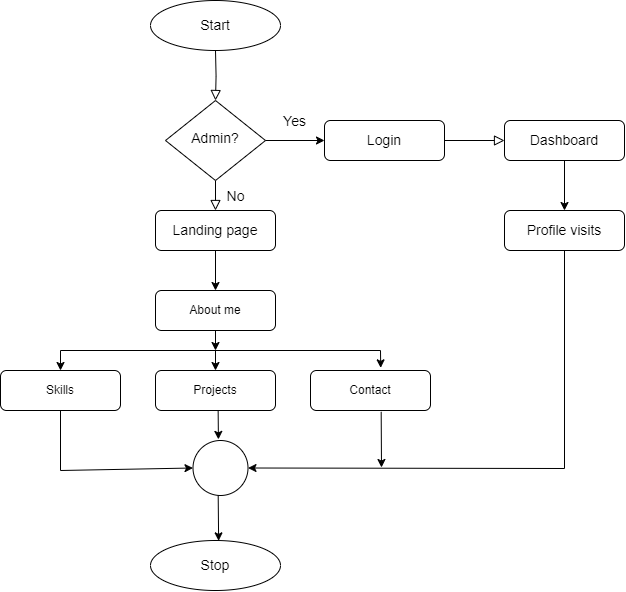

The diagram above was exported from draw.io. Its source (the exported page's mxGraphModel, read from the mxfile embedded in the PNG):
<mxGraphModel dx="1134" dy="624" grid="1" gridSize="10" guides="1" tooltips="1" connect="1" arrows="1" fold="1" page="1" pageScale="1" pageWidth="827" pageHeight="1169" math="0" shadow="0">
  <root>
    <mxCell id="WIyWlLk6GJQsqaUBKTNV-0" />
    <mxCell id="WIyWlLk6GJQsqaUBKTNV-1" parent="WIyWlLk6GJQsqaUBKTNV-0" />
    <mxCell id="WIyWlLk6GJQsqaUBKTNV-2" value="" style="rounded=0;html=1;jettySize=auto;orthogonalLoop=1;fontSize=11;endArrow=block;endFill=0;endSize=8;strokeWidth=1;shadow=0;labelBackgroundColor=none;edgeStyle=orthogonalEdgeStyle;" parent="WIyWlLk6GJQsqaUBKTNV-1" target="WIyWlLk6GJQsqaUBKTNV-6" edge="1">
      <mxGeometry relative="1" as="geometry">
        <mxPoint x="317" y="180" as="sourcePoint" />
      </mxGeometry>
    </mxCell>
    <mxCell id="WIyWlLk6GJQsqaUBKTNV-4" value="&lt;font style=&quot;font-size: 14px;&quot;&gt;No&lt;/font&gt;" style="rounded=0;html=1;jettySize=auto;orthogonalLoop=1;fontSize=11;endArrow=block;endFill=0;endSize=8;strokeWidth=1;shadow=0;labelBackgroundColor=none;edgeStyle=orthogonalEdgeStyle;" parent="WIyWlLk6GJQsqaUBKTNV-1" source="WIyWlLk6GJQsqaUBKTNV-6" edge="1">
      <mxGeometry y="20" relative="1" as="geometry">
        <mxPoint as="offset" />
        <mxPoint x="316.9999999999999" y="340.0000000000002" as="targetPoint" />
      </mxGeometry>
    </mxCell>
    <mxCell id="WIyWlLk6GJQsqaUBKTNV-5" value="" style="edgeStyle=orthogonalEdgeStyle;rounded=0;html=1;jettySize=auto;orthogonalLoop=1;fontSize=11;endArrow=block;endFill=0;endSize=8;strokeWidth=1;shadow=0;labelBackgroundColor=none;exitX=1;exitY=0.5;exitDx=0;exitDy=0;" parent="WIyWlLk6GJQsqaUBKTNV-1" source="pyZoeYQXXpvJ0lGXtAYN-13" target="WIyWlLk6GJQsqaUBKTNV-7" edge="1">
      <mxGeometry y="10" relative="1" as="geometry">
        <mxPoint as="offset" />
      </mxGeometry>
    </mxCell>
    <mxCell id="WIyWlLk6GJQsqaUBKTNV-6" value="&lt;font style=&quot;font-size: 14px;&quot;&gt;Admin?&lt;/font&gt;" style="rhombus;whiteSpace=wrap;html=1;shadow=0;fontFamily=Helvetica;fontSize=12;align=center;strokeWidth=1;spacing=6;spacingTop=-4;" parent="WIyWlLk6GJQsqaUBKTNV-1" vertex="1">
      <mxGeometry x="267" y="230" width="100" height="80" as="geometry" />
    </mxCell>
    <mxCell id="WIyWlLk6GJQsqaUBKTNV-7" value="&lt;font style=&quot;font-size: 14px;&quot;&gt;Dashboard&lt;/font&gt;" style="rounded=1;whiteSpace=wrap;html=1;fontSize=12;glass=0;strokeWidth=1;shadow=0;" parent="WIyWlLk6GJQsqaUBKTNV-1" vertex="1">
      <mxGeometry x="606" y="250" width="120" height="40" as="geometry" />
    </mxCell>
    <mxCell id="WIyWlLk6GJQsqaUBKTNV-11" value="About me" style="rounded=1;whiteSpace=wrap;html=1;fontSize=12;glass=0;strokeWidth=1;shadow=0;" parent="WIyWlLk6GJQsqaUBKTNV-1" vertex="1">
      <mxGeometry x="257" y="420" width="120" height="40" as="geometry" />
    </mxCell>
    <mxCell id="WIyWlLk6GJQsqaUBKTNV-12" value="&lt;span style=&quot;font-size: 14px;&quot;&gt;Landing page&lt;/span&gt;" style="rounded=1;whiteSpace=wrap;html=1;fontSize=12;glass=0;strokeWidth=1;shadow=0;" parent="WIyWlLk6GJQsqaUBKTNV-1" vertex="1">
      <mxGeometry x="257" y="340" width="120" height="40" as="geometry" />
    </mxCell>
    <mxCell id="pyZoeYQXXpvJ0lGXtAYN-0" value="&lt;font style=&quot;font-size: 14px;&quot;&gt;Start&lt;/font&gt;" style="ellipse;whiteSpace=wrap;html=1;" vertex="1" parent="WIyWlLk6GJQsqaUBKTNV-1">
      <mxGeometry x="252" y="130" width="130" height="50" as="geometry" />
    </mxCell>
    <mxCell id="pyZoeYQXXpvJ0lGXtAYN-1" value="" style="endArrow=classic;html=1;rounded=0;entryX=0.5;entryY=0;entryDx=0;entryDy=0;exitX=0.5;exitY=1;exitDx=0;exitDy=0;" edge="1" parent="WIyWlLk6GJQsqaUBKTNV-1" source="WIyWlLk6GJQsqaUBKTNV-12" target="WIyWlLk6GJQsqaUBKTNV-11">
      <mxGeometry width="50" height="50" relative="1" as="geometry">
        <mxPoint x="387" y="340" as="sourcePoint" />
        <mxPoint x="437" y="290" as="targetPoint" />
        <Array as="points" />
      </mxGeometry>
    </mxCell>
    <mxCell id="pyZoeYQXXpvJ0lGXtAYN-2" value="Projects" style="rounded=1;whiteSpace=wrap;html=1;fontSize=12;glass=0;strokeWidth=1;shadow=0;" vertex="1" parent="WIyWlLk6GJQsqaUBKTNV-1">
      <mxGeometry x="257" y="500" width="120" height="40" as="geometry" />
    </mxCell>
    <mxCell id="pyZoeYQXXpvJ0lGXtAYN-3" value="Skills" style="rounded=1;whiteSpace=wrap;html=1;fontSize=12;glass=0;strokeWidth=1;shadow=0;" vertex="1" parent="WIyWlLk6GJQsqaUBKTNV-1">
      <mxGeometry x="102" y="500" width="120" height="40" as="geometry" />
    </mxCell>
    <mxCell id="pyZoeYQXXpvJ0lGXtAYN-4" value="Contact" style="rounded=1;whiteSpace=wrap;html=1;fontSize=12;glass=0;strokeWidth=1;shadow=0;" vertex="1" parent="WIyWlLk6GJQsqaUBKTNV-1">
      <mxGeometry x="412" y="500" width="120" height="40" as="geometry" />
    </mxCell>
    <mxCell id="pyZoeYQXXpvJ0lGXtAYN-5" value="" style="endArrow=none;html=1;rounded=0;" edge="1" parent="WIyWlLk6GJQsqaUBKTNV-1">
      <mxGeometry width="50" height="50" relative="1" as="geometry">
        <mxPoint x="162" y="480" as="sourcePoint" />
        <mxPoint x="482" y="480" as="targetPoint" />
      </mxGeometry>
    </mxCell>
    <mxCell id="pyZoeYQXXpvJ0lGXtAYN-6" value="" style="endArrow=classic;html=1;rounded=0;exitX=0.5;exitY=1;exitDx=0;exitDy=0;" edge="1" parent="WIyWlLk6GJQsqaUBKTNV-1" source="WIyWlLk6GJQsqaUBKTNV-11">
      <mxGeometry width="50" height="50" relative="1" as="geometry">
        <mxPoint x="387" y="440" as="sourcePoint" />
        <mxPoint x="317" y="480" as="targetPoint" />
      </mxGeometry>
    </mxCell>
    <mxCell id="pyZoeYQXXpvJ0lGXtAYN-7" value="" style="endArrow=classic;html=1;rounded=0;entryX=0.5;entryY=0;entryDx=0;entryDy=0;" edge="1" parent="WIyWlLk6GJQsqaUBKTNV-1" target="pyZoeYQXXpvJ0lGXtAYN-3">
      <mxGeometry width="50" height="50" relative="1" as="geometry">
        <mxPoint x="162" y="480" as="sourcePoint" />
        <mxPoint x="382" y="390" as="targetPoint" />
      </mxGeometry>
    </mxCell>
    <mxCell id="pyZoeYQXXpvJ0lGXtAYN-8" value="" style="endArrow=classic;html=1;rounded=0;entryX=0.585;entryY=-0.066;entryDx=0;entryDy=0;entryPerimeter=0;" edge="1" parent="WIyWlLk6GJQsqaUBKTNV-1" target="pyZoeYQXXpvJ0lGXtAYN-4">
      <mxGeometry width="50" height="50" relative="1" as="geometry">
        <mxPoint x="482" y="480" as="sourcePoint" />
        <mxPoint x="382" y="390" as="targetPoint" />
      </mxGeometry>
    </mxCell>
    <mxCell id="pyZoeYQXXpvJ0lGXtAYN-9" value="" style="endArrow=classic;html=1;rounded=0;entryX=0.5;entryY=0;entryDx=0;entryDy=0;" edge="1" parent="WIyWlLk6GJQsqaUBKTNV-1" target="pyZoeYQXXpvJ0lGXtAYN-2">
      <mxGeometry width="50" height="50" relative="1" as="geometry">
        <mxPoint x="317" y="480" as="sourcePoint" />
        <mxPoint x="382" y="390" as="targetPoint" />
        <Array as="points" />
      </mxGeometry>
    </mxCell>
    <mxCell id="pyZoeYQXXpvJ0lGXtAYN-11" value="&lt;font style=&quot;font-size: 14px;&quot;&gt;Profile visits&lt;/font&gt;" style="rounded=1;whiteSpace=wrap;html=1;fontSize=12;glass=0;strokeWidth=1;shadow=0;" vertex="1" parent="WIyWlLk6GJQsqaUBKTNV-1">
      <mxGeometry x="606" y="340" width="120" height="40" as="geometry" />
    </mxCell>
    <mxCell id="pyZoeYQXXpvJ0lGXtAYN-12" value="" style="endArrow=classic;html=1;rounded=0;entryX=0.5;entryY=0;entryDx=0;entryDy=0;exitX=0.5;exitY=1;exitDx=0;exitDy=0;" edge="1" parent="WIyWlLk6GJQsqaUBKTNV-1" source="WIyWlLk6GJQsqaUBKTNV-7" target="pyZoeYQXXpvJ0lGXtAYN-11">
      <mxGeometry width="50" height="50" relative="1" as="geometry">
        <mxPoint x="496" y="450" as="sourcePoint" />
        <mxPoint x="546" y="400" as="targetPoint" />
      </mxGeometry>
    </mxCell>
    <mxCell id="pyZoeYQXXpvJ0lGXtAYN-13" value="&lt;font style=&quot;font-size: 14px;&quot;&gt;Login&lt;/font&gt;" style="rounded=1;whiteSpace=wrap;html=1;fontSize=12;glass=0;strokeWidth=1;shadow=0;" vertex="1" parent="WIyWlLk6GJQsqaUBKTNV-1">
      <mxGeometry x="426" y="250" width="120" height="40" as="geometry" />
    </mxCell>
    <mxCell id="pyZoeYQXXpvJ0lGXtAYN-14" value="" style="endArrow=classic;html=1;rounded=0;entryX=0;entryY=0.5;entryDx=0;entryDy=0;" edge="1" parent="WIyWlLk6GJQsqaUBKTNV-1" source="WIyWlLk6GJQsqaUBKTNV-6" target="pyZoeYQXXpvJ0lGXtAYN-13">
      <mxGeometry width="50" height="50" relative="1" as="geometry">
        <mxPoint x="406" y="400" as="sourcePoint" />
        <mxPoint x="456" y="350" as="targetPoint" />
      </mxGeometry>
    </mxCell>
    <mxCell id="pyZoeYQXXpvJ0lGXtAYN-23" value="&lt;font style=&quot;font-size: 14px;&quot;&gt;Yes&lt;/font&gt;" style="edgeLabel;html=1;align=center;verticalAlign=middle;resizable=0;points=[];" vertex="1" connectable="0" parent="pyZoeYQXXpvJ0lGXtAYN-14">
      <mxGeometry x="-0.0464" y="4" relative="1" as="geometry">
        <mxPoint y="-16" as="offset" />
      </mxGeometry>
    </mxCell>
    <mxCell id="pyZoeYQXXpvJ0lGXtAYN-15" value="" style="ellipse;whiteSpace=wrap;html=1;aspect=fixed;" vertex="1" parent="WIyWlLk6GJQsqaUBKTNV-1">
      <mxGeometry x="294.5" y="570" width="55" height="55" as="geometry" />
    </mxCell>
    <mxCell id="pyZoeYQXXpvJ0lGXtAYN-17" value="" style="endArrow=classic;html=1;rounded=0;entryX=0;entryY=0.5;entryDx=0;entryDy=0;exitX=0.5;exitY=1;exitDx=0;exitDy=0;" edge="1" parent="WIyWlLk6GJQsqaUBKTNV-1" source="pyZoeYQXXpvJ0lGXtAYN-3" target="pyZoeYQXXpvJ0lGXtAYN-15">
      <mxGeometry width="50" height="50" relative="1" as="geometry">
        <mxPoint x="406" y="530" as="sourcePoint" />
        <mxPoint x="456" y="480" as="targetPoint" />
        <Array as="points">
          <mxPoint x="162" y="600" />
        </Array>
      </mxGeometry>
    </mxCell>
    <mxCell id="pyZoeYQXXpvJ0lGXtAYN-18" value="" style="endArrow=classic;html=1;rounded=0;entryX=1;entryY=0.5;entryDx=0;entryDy=0;exitX=0.5;exitY=1;exitDx=0;exitDy=0;" edge="1" parent="WIyWlLk6GJQsqaUBKTNV-1" source="pyZoeYQXXpvJ0lGXtAYN-11" target="pyZoeYQXXpvJ0lGXtAYN-15">
      <mxGeometry width="50" height="50" relative="1" as="geometry">
        <mxPoint x="406" y="530" as="sourcePoint" />
        <mxPoint x="456" y="480" as="targetPoint" />
        <Array as="points">
          <mxPoint x="666" y="598" />
        </Array>
      </mxGeometry>
    </mxCell>
    <mxCell id="pyZoeYQXXpvJ0lGXtAYN-19" value="" style="endArrow=classic;html=1;rounded=0;exitX=0.522;exitY=0.996;exitDx=0;exitDy=0;entryX=0.462;entryY=-0.02;entryDx=0;entryDy=0;exitPerimeter=0;entryPerimeter=0;" edge="1" parent="WIyWlLk6GJQsqaUBKTNV-1" source="pyZoeYQXXpvJ0lGXtAYN-2" target="pyZoeYQXXpvJ0lGXtAYN-15">
      <mxGeometry width="50" height="50" relative="1" as="geometry">
        <mxPoint x="406" y="530" as="sourcePoint" />
        <mxPoint x="456" y="480" as="targetPoint" />
      </mxGeometry>
    </mxCell>
    <mxCell id="pyZoeYQXXpvJ0lGXtAYN-20" value="" style="endArrow=classic;html=1;rounded=0;exitX=0.589;exitY=1.033;exitDx=0;exitDy=0;exitPerimeter=0;" edge="1" parent="WIyWlLk6GJQsqaUBKTNV-1" source="pyZoeYQXXpvJ0lGXtAYN-4">
      <mxGeometry width="50" height="50" relative="1" as="geometry">
        <mxPoint x="482.67999999999984" y="547.16" as="sourcePoint" />
        <mxPoint x="483" y="597" as="targetPoint" />
      </mxGeometry>
    </mxCell>
    <mxCell id="pyZoeYQXXpvJ0lGXtAYN-27" value="&lt;font style=&quot;font-size: 14px;&quot;&gt;Stop&lt;/font&gt;" style="ellipse;whiteSpace=wrap;html=1;" vertex="1" parent="WIyWlLk6GJQsqaUBKTNV-1">
      <mxGeometry x="252" y="670" width="130" height="50" as="geometry" />
    </mxCell>
    <mxCell id="pyZoeYQXXpvJ0lGXtAYN-28" value="" style="endArrow=classic;html=1;rounded=0;entryX=0.524;entryY=0.007;entryDx=0;entryDy=0;exitX=0.458;exitY=0.998;exitDx=0;exitDy=0;entryPerimeter=0;exitPerimeter=0;" edge="1" parent="WIyWlLk6GJQsqaUBKTNV-1" source="pyZoeYQXXpvJ0lGXtAYN-15" target="pyZoeYQXXpvJ0lGXtAYN-27">
      <mxGeometry width="50" height="50" relative="1" as="geometry">
        <mxPoint x="280" y="660" as="sourcePoint" />
        <mxPoint x="330" y="610" as="targetPoint" />
      </mxGeometry>
    </mxCell>
  </root>
</mxGraphModel>